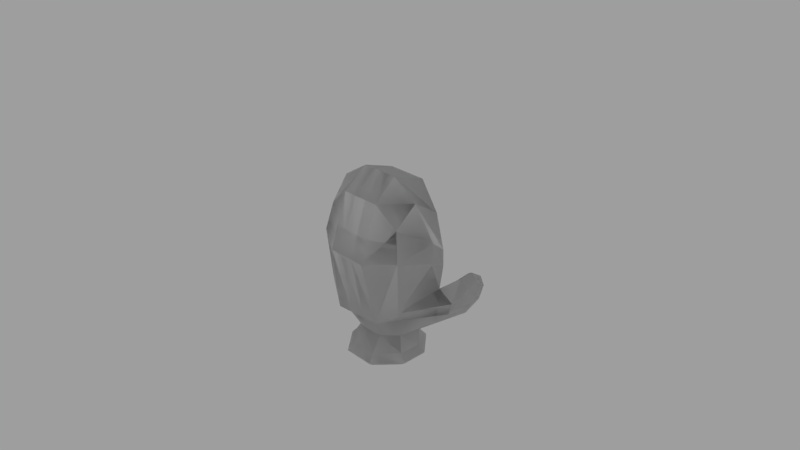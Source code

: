 # Source: mitten.blend  (saved by Blender 2.78.0; exported with 4.5.12 LTS)
import bpy
from mathutils import Matrix  # noqa: F401  (used for matrix-valued properties, if any)

bpy.ops.wm.read_factory_settings(use_empty=True)
scene = bpy.context.scene
scene.name = 'Scene'

# ---- collections
col_collection_1 = bpy.data.collections.new('Collection 1'); scene.collection.children.link(col_collection_1)

# ---- materials (node trees are filled in below, after node groups)
mat_material_002 = bpy.data.materials.new('Material.002')
mat_material_002.alpha_threshold = 0.0
mat_material_002.use_transparent_shadow = False
mat_material_002.roughness = 0.5
mat_material_000 = bpy.data.materials.new('Material.000')
mat_material_000.alpha_threshold = 0.0
mat_material_000.use_transparent_shadow = False
mat_material_000.roughness = 0.5

# ---- material node trees

# ---- world
world_world = bpy.data.worlds.new('World'); scene.world = world_world
world_world.color = (0.3424, 0.3424, 0.3424)
world_world.use_sun_shadow = False
world_world.sun_shadow_jitter_overblur = 0.0
world_world.cycles.sampling_method = 'MANUAL'

# ---- cameras
cam_camera = bpy.data.cameras.new('Camera')
cam_camera.clip_end = 100.0
cam_camera.lens = 35.0
cam_camera.sensor_width = 32.0
cam_camera.sensor_height = 18.0
cam_camera.ortho_scale = 7.314
cam_camera.dof.focus_distance = 0.0
cam_camera.dof.aperture_fstop = 128.0
cam_camera_001 = bpy.data.cameras.new('Camera.001')
cam_camera_001.clip_end = 100.0
cam_camera_001.lens = 35.0
cam_camera_001.sensor_width = 32.0
cam_camera_001.sensor_height = 18.0
cam_camera_001.ortho_scale = 7.314
cam_camera_001.dof.focus_distance = 0.0
cam_camera_001.dof.aperture_fstop = 128.0

# ---- meshes
me_cube = bpy.data.meshes.new('Cube')
me_cube.from_pydata([(0.3502, -0.4998, -0.8137), (-0.2915, -0.3014, -1.066), (-0.2842, -0.0659, -1.064), (0.3892, -0.09004, -1.059), (0.2401, -0.4527, -0.6344), (-0.2311, -0.1546, -0.7136), (-0.2372, 0.3973, -0.6799), (0.3333, 0.288, -0.7276), (0.3228, -0.09942, 0.09963), (-0.2372, -0.09942, 0.09963), (0.3228, 0.4986, 0.1917), (-0.2372, 0.4986, 0.1917), (0.3167, -0.1901, 0.6968), (-0.2311, -0.1901, 0.6968), (0.3228, 0.2553, 0.9204), (-0.2372, 0.2553, 0.9204), (0.3228, -0.5295, 1.027), (-0.2372, -0.5295, 1.027), (0.2942, -0.0828, 1.175), (-0.2311, -0.0828, 1.175), (0.5826, -0.5155, -0.5305), (0.5555, -0.3999, -0.3047), (0.5983, 0.1503, -0.5251), (0.7148, -0.08723, 0.09782), (0.7148, 0.268, 0.2635), (0.6284, -0.1921, 0.4503), (0.6284, 0.2021, 0.6571), (0.7148, -0.3883, 0.7471), (0.6619, -0.07579, 0.9446), (-0.6292, -0.3943, -0.6204), (-0.5988, -0.05568, -0.7444), (-0.5464, -0.1018, -0.384), (-0.5464, 0.2367, -0.4436), (-0.6292, -0.08723, 0.09782), (-0.6292, 0.268, 0.2635), (-0.5429, -0.1921, 0.4503), (-0.5429, 0.2021, 0.6571), (-0.6292, -0.3883, 0.7471), (-0.5988, -0.07579, 0.9446), (0.9099, -0.3224, 0.1004), (0.9527, -0.07563, 0.2265), (0.9148, -0.3119, 0.3415), (0.9364, -0.1104, 0.5007), (-0.8085, -0.3052, -0.2411), (-0.9078, -0.08932, -0.2505), (-0.8045, -0.311, 0.1004), (-0.9094, -0.08709, 0.2265), (-0.8111, -0.3014, 0.3415), (-0.8874, -0.1185, 0.5007), (0.8099, -0.6164, -0.6163), (1.028, -0.6331, -0.6449), (1.004, -0.3337, -0.5563), (0.7808, -0.5234, -0.437), (0.9893, -0.84, -0.3072), (1.036, -0.3681, -0.405), (0.8478, -0.3308, -0.2446), (0.9372, -0.7387, -0.4704), (1.116, -0.7784, -0.4565), (1.208, -0.5886, -0.3667), (0.926, -0.6681, -0.3119), (1.116, -0.563, -0.2393), (0.9007, -0.5672, -0.2094), (0.9723, -0.5695, -0.1611), (1.11, -0.8666, -0.2978), (1.171, -0.739, -0.2375), (0.9818, -0.7925, -0.2007), (1.074, -0.8419, -0.1688), (1.109, -0.7218, -0.1519), (0.9648, -0.7246, -0.1318), (1.013, -0.7262, -0.0993), (0.476, -0.3371, -1.264), (-0.3909, -0.3371, -1.264), (0.476, -0.02569, -1.264), (-0.3909, -0.02569, -1.264), (0.3026, -0.2748, -1.264), (-0.2175, -0.2748, -1.264), (0.3026, -0.08798, -1.264), (-0.2175, -0.08798, -1.264), (0.5607, -0.3676, -1.369), (-0.4756, -0.3676, -1.369), (0.5607, 0.004739, -1.369), (-0.4756, 0.004739, -1.369), (0.3534, -0.2931, -1.369), (-0.2683, -0.2931, -1.369), (0.3534, -0.06972, -1.369), (-0.2683, -0.06972, -1.369), (-0.3719, -0.3303, -1.452), (0.457, -0.3303, -1.452), (0.457, -0.03249, -1.452), (-0.3719, -0.03249, -1.452), (0.1966, -0.5029, -1.061), (-0.09605, -0.5082, -1.064), (-0.08975, 0.1197, -1.062), (0.1997, 0.09735, -1.06), (0.08305, -0.3291, -0.6608), (-0.07403, -0.2418, -0.6872), (-0.04705, 0.3608, -0.6958), (0.1431, 0.3244, -0.7117), (0.1361, -0.09942, 0.09963), (-0.05056, -0.09942, 0.09963), (-0.05056, 0.4986, 0.1917), (0.1361, 0.4986, 0.1917), (0.1341, -0.1901, 0.6968), (-0.04852, -0.1901, 0.6968), (-0.05056, 0.2553, 0.9204), (0.1361, 0.2553, 0.9204), (0.1361, -0.5295, 1.027), (-0.05056, -0.5295, 1.027), (-0.05599, -0.0828, 1.175), (0.1191, -0.0828, 1.175), (0.2285, -0.6128, -1.264), (-0.1442, -0.6128, -1.264), (-0.1442, 0.2541, -1.264), (0.2285, 0.2541, -1.264), (-0.06964, 0.08069, -1.264), (0.154, 0.08069, -1.264), (0.2649, -0.6975, -1.369), (-0.1806, -0.6975, -1.369), (-0.1806, 0.3387, -1.369), (0.2649, 0.3387, -1.369), (0.1758, -0.4902, -1.369), (-0.09148, -0.4902, -1.369), (-0.09148, 0.1315, -1.369), (0.1758, 0.1315, -1.369), (0.2204, 0.2351, -1.452), (-0.136, 0.2351, -1.452), (-0.136, -0.5939, -1.452), (0.2204, -0.5939, -1.452), (0.154, -0.4394, -1.264), (-0.06964, -0.4394, -1.264)], [], [(3, 72, 70, 0), (94, 98, 8, 4), (91, 1, 5, 95), (5, 31, 33, 9), (93, 3, 7, 97), (14, 26, 28, 18), (2, 30, 29, 1), (96, 100, 11, 6), (55, 52, 20), (17, 37, 38, 19), (6, 32, 30, 2), (98, 102, 12, 8), (100, 104, 15, 11), (16, 27, 25, 12), (107, 17, 19, 108), (102, 106, 16, 12), (104, 108, 19, 15), (10, 24, 26, 14), (25, 27, 41), (23, 39, 55, 21), (25, 41, 39, 23), (48, 36, 38), (3, 50, 51, 7), (18, 28, 27, 16), (7, 22, 24, 10), (4, 21, 20, 0), (12, 25, 23, 8), (8, 23, 21, 4), (28, 42, 41, 27), (31, 43, 45, 33), (33, 45, 47, 35), (9, 33, 35, 13), (1, 29, 31, 5), (11, 34, 32, 6), (15, 36, 34, 11), (13, 35, 37, 17), (19, 38, 36, 15), (55, 39, 40), (39, 41, 42, 40), (46, 48, 47, 45), (44, 46, 45, 43), (36, 48, 46, 34), (24, 40, 42, 26), (34, 46, 44, 32), (26, 42, 28), (22, 55, 40, 24), (38, 37, 47, 48), (21, 55, 20), (47, 37, 35), (20, 52, 49, 0), (22, 54, 55), (32, 44, 30), (31, 29, 43), (30, 44, 43, 29), (55, 62, 61), (55, 61, 59, 52), (49, 56, 57, 50), (51, 58, 60, 54), (0, 49, 50, 3), (7, 51, 54, 22), (58, 64, 67, 60), (59, 65, 53, 56), (60, 67, 69, 62), (57, 63, 64, 58), (50, 57, 58, 51), (54, 60, 62, 55), (52, 59, 56, 49), (63, 66, 67, 64), (53, 65, 66, 63), (67, 66, 69), (66, 65, 68, 69), (56, 53, 63, 57), (61, 68, 65, 59), (62, 69, 68, 61), (1, 71, 73, 2), (93, 113, 72, 3), (113, 119, 80, 72), (74, 82, 84, 76), (114, 122, 85, 77), (111, 117, 79, 71), (115, 128, 74, 76), (91, 111, 71, 1), (71, 79, 81, 73), (128, 120, 82, 74), (77, 85, 83, 75), (72, 80, 78, 70), (126, 121, 83, 86), (124, 123, 84, 88), (86, 83, 85, 89), (88, 84, 82, 87), (80, 88, 87, 78), (79, 86, 89, 81), (119, 124, 88, 80), (117, 126, 86, 79), (78, 87, 127, 116), (116, 127, 126, 117), (81, 89, 125, 118), (118, 125, 124, 119), (89, 85, 122, 125), (125, 122, 123, 124), (87, 82, 120, 127), (127, 120, 121, 126), (75, 83, 121, 129), (129, 121, 120, 128), (0, 70, 110, 90), (90, 110, 111, 91), (77, 75, 129, 114), (114, 129, 128, 115), (70, 78, 116, 110), (110, 116, 117, 111), (76, 84, 123, 115), (115, 123, 122, 114), (73, 81, 118, 112), (112, 118, 119, 113), (2, 73, 112, 92), (92, 112, 113, 93), (14, 18, 109, 105), (105, 109, 108, 104), (13, 17, 107, 103), (103, 107, 106, 102), (16, 106, 109, 18), (106, 107, 108, 109), (10, 14, 105, 101), (101, 105, 104, 100), (9, 13, 103, 99), (99, 103, 102, 98), (7, 10, 101, 97), (97, 101, 100, 96), (2, 92, 96, 6), (92, 93, 97, 96), (0, 90, 94, 4), (90, 91, 95, 94), (5, 9, 99, 95), (95, 99, 98, 94)])
_uv = me_cube.uv_layers.new(name='UVMap')
_uv.uv.foreach_set('vector', [0.8337, 0.2545, 0.8334, 0.1879, 0.6906, 0.1753, 0.7073, 0.2545, 0.5064, 0.4438, 0.4978, 0.7068, 0.5403, 0.7302, 0.5526, 0.4363, 0.4421, 0.2864, 0.3836, 0.2948, 0.4142, 0.4588, 0.4603, 0.4513, 0.4142, 0.4588, 0.3629, 0.5427, 0.3443, 0.6352, 0.4127, 0.66, 0.1315, 0.2521, 0.08845, 0.2281, 0.03918, 0.3766, 0.07806, 0.3948, 0.948, 0.9024, 0.8965, 0.8272, 0.844, 0.8857, 0.8738, 0.974, 0.2176, 0.3002, 0.2678, 0.4403, 0.3273, 0.4758, 0.3836, 0.2948, 0.1169, 0.4129, 0.09191, 0.646, 0.1334, 0.6393, 0.1558, 0.4311, 0.5071, 0.3292, 0.518, 0.2587, 0.4272, 0.2354, 0.2991, 0.8463, 0.2959, 0.7544, 0.2483, 0.7688, 0.2328, 0.8396, 0.1558, 0.4311, 0.2101, 0.5053, 0.2678, 0.4403, 0.2176, 0.3002, 0.4978, 0.7068, 0.4148, 0.8707, 0.4424, 0.9119, 0.5403, 0.7302, 0.09191, 0.646, 0.149, 0.8287, 0.1807, 0.791, 0.1334, 0.6393, 0.757, 0.974, 0.7711, 0.8643, 0.7149, 0.8131, 0.674, 0.8919, 0.3086, 0.8953, 0.2991, 0.8463, 0.2328, 0.8396, 0.219, 0.8908, 0.4148, 0.8707, 0.3181, 0.9443, 0.3275, 0.9933, 0.4424, 0.9119, 0.149, 0.8287, 0.219, 0.8908, 0.2328, 0.8396, 0.1807, 0.791, 0.9957, 0.6867, 0.8937, 0.7044, 0.8965, 0.8272, 0.948, 0.9024, 0.7149, 0.8131, 0.7711, 0.8643, 0.7697, 0.7751, 0.7041, 0.6961, 0.761, 0.6745, 0.7547, 0.5899, 0.6612, 0.5269, 0.7149, 0.8131, 0.7697, 0.7751, 0.761, 0.6745, 0.7041, 0.6961, 0.2676, 0.6889, 0.2101, 0.721, 0.2483, 0.7688, 0.6913, 0.2585, 0.3582, 0.3195, 0.4189, 0.371, 0.7219, 0.3694, 0.8738, 0.974, 0.844, 0.8857, 0.7711, 0.8643, 0.757, 0.974, 0.9701, 0.3476, 0.8936, 0.4469, 0.8937, 0.7044, 0.9957, 0.6867, 0.5731, 0.4129, 0.6612, 0.5269, 0.6887, 0.3912, 0.5762, 0.2306, 0.674, 0.8919, 0.7149, 0.8131, 0.7041, 0.6961, 0.621, 0.7307, 0.621, 0.7307, 0.7041, 0.6961, 0.6612, 0.5269, 0.5731, 0.4129, 0.844, 0.8857, 0.8142, 0.796, 0.7697, 0.7751, 0.7711, 0.8643, 0.3629, 0.5427, 0.3092, 0.5627, 0.305, 0.6275, 0.3443, 0.6352, 0.3443, 0.6352, 0.305, 0.6275, 0.2989, 0.672, 0.3354, 0.7088, 0.4127, 0.66, 0.3443, 0.6352, 0.3354, 0.7088, 0.3594, 0.7882, 0.3836, 0.2948, 0.3273, 0.4758, 0.3629, 0.5427, 0.4142, 0.4588, 0.1334, 0.6393, 0.2082, 0.6458, 0.2101, 0.5053, 0.1558, 0.4311, 0.1807, 0.791, 0.2101, 0.721, 0.2082, 0.6458, 0.1334, 0.6393, 0.3594, 0.7882, 0.3354, 0.7088, 0.2959, 0.7544, 0.2991, 0.8463, 0.2328, 0.8396, 0.2483, 0.7688, 0.2101, 0.721, 0.1807, 0.791, 0.7547, 0.5899, 0.761, 0.6745, 0.8116, 0.7093, 0.761, 0.6745, 0.7697, 0.7751, 0.8142, 0.796, 0.8116, 0.7093, 0.2696, 0.6438, 0.2676, 0.6889, 0.2989, 0.672, 0.305, 0.6275, 0.275, 0.5619, 0.2696, 0.6438, 0.305, 0.6275, 0.3092, 0.5627, 0.2101, 0.721, 0.2676, 0.6889, 0.2696, 0.6438, 0.2082, 0.6458, 0.8937, 0.7044, 0.8116, 0.7093, 0.8142, 0.796, 0.8965, 0.8272, 0.2082, 0.6458, 0.2696, 0.6438, 0.275, 0.5619, 0.2101, 0.5053, 0.8965, 0.8272, 0.8142, 0.796, 0.844, 0.8857, 0.8936, 0.4469, 0.7547, 0.5899, 0.8116, 0.7093, 0.8937, 0.7044, 0.2483, 0.7688, 0.2959, 0.7544, 0.2989, 0.672, 0.2676, 0.6889, 0.6612, 0.5269, 0.7547, 0.5899, 0.6887, 0.3912, 0.2989, 0.672, 0.2959, 0.7544, 0.3354, 0.7088, 0.3989, 0.1981, 0.3031, 0.2422, 0.3645, 0.2675, 0.5643, 0.1783, 0.3318, 0.3964, 0.5413, 0.382, 0.5071, 0.3292, 0.2101, 0.5053, 0.275, 0.5619, 0.2678, 0.4403, 0.3629, 0.5427, 0.3273, 0.4758, 0.3092, 0.5627, 0.2678, 0.4403, 0.275, 0.5619, 0.3092, 0.5627, 0.3273, 0.4758, 0.5071, 0.3292, 0.5911, 0.3091, 0.5734, 0.2952, 0.5071, 0.3292, 0.5734, 0.2952, 0.5849, 0.2575, 0.518, 0.2587, 0.3645, 0.2675, 0.3015, 0.3022, 0.2992, 0.3391, 0.3582, 0.3195, 0.4189, 0.371, 0.3159, 0.3758, 0.2966, 0.4093, 0.3853, 0.4008, 0.5643, 0.1783, 0.3645, 0.2675, 0.3582, 0.3195, 0.6913, 0.2585, 0.7219, 0.3694, 0.4189, 0.371, 0.3853, 0.4008, 0.6069, 0.4135, 0.3159, 0.3758, 0.2679, 0.3739, 0.2406, 0.3901, 0.2966, 0.4093, 0.2509, 0.2855, 0.2211, 0.3274, 0.2562, 0.3266, 0.3015, 0.3022, 0.6121, 0.3424, 0.6497, 0.3079, 0.6312, 0.2909, 0.5911, 0.3091, 0.2992, 0.3391, 0.2623, 0.3473, 0.2679, 0.3739, 0.3159, 0.3758, 0.3582, 0.3195, 0.2992, 0.3391, 0.3159, 0.3758, 0.4189, 0.371, 0.5413, 0.382, 0.6121, 0.3424, 0.5911, 0.3091, 0.5071, 0.3292, 0.3031, 0.2422, 0.2509, 0.2855, 0.3015, 0.3022, 0.3645, 0.2675, 0.2623, 0.3473, 0.2235, 0.3575, 0.2406, 0.3901, 0.2679, 0.3739, 0.2562, 0.3266, 0.2211, 0.3274, 0.2235, 0.3575, 0.2623, 0.3473, 0.6497, 0.3079, 0.6679, 0.276, 0.6312, 0.2909, 0.6679, 0.276, 0.6373, 0.2641, 0.6221, 0.284, 0.6312, 0.2909, 0.3015, 0.3022, 0.2562, 0.3266, 0.2623, 0.3473, 0.2992, 0.3391, 0.5734, 0.2952, 0.6221, 0.284, 0.6373, 0.2641, 0.5849, 0.2575, 0.5911, 0.3091, 0.6312, 0.2909, 0.6221, 0.284, 0.5734, 0.2952, 0.3836, 0.2948, 0.385, 0.2193, 0.1922, 0.211, 0.2176, 0.3002, 0.8772, 0.2556, 0.8834, 0.1824, 0.8334, 0.1879, 0.8337, 0.2545, 0.8834, 0.1824, 0.888, 0.1443, 0.8334, 0.1539, 0.8334, 0.1879, 0.7395, 0.005965, 0.7243, 0.04199, 0.8348, 0.08311, 0.835, 0.04263, 0.8968, 0.01703, 0.9063, 0.05227, 0.9421, 0.03685, 0.9277, 0.00423, 0.4492, 0.2103, 0.4542, 0.169, 0.3842, 0.1822, 0.385, 0.2193, 0.9177, 0.6207, 0.8267, 0.6207, 0.8267, 0.651, 0.9177, 0.651, 0.4421, 0.2864, 0.4492, 0.2103, 0.385, 0.2193, 0.3836, 0.2948, 0.385, 0.2193, 0.3842, 0.1822, 0.1722, 0.1401, 0.1922, 0.211, 0.4634, 0.03295, 0.4763, 0.07007, 0.5223, 0.05213, 0.503, 0.01821, 0.2563, 0.02435, 0.2363, 0.064, 0.3844, 0.106, 0.3841, 0.06242, 0.8334, 0.1879, 0.8334, 0.1539, 0.676, 0.1101, 0.6906, 0.1753, 0.4406, 0.1277, 0.4304, 0.08802, 0.3844, 0.106, 0.3835, 0.1476, 0.878, 0.1051, 0.8706, 0.06769, 0.8348, 0.08311, 0.8335, 0.1217, 0.3835, 0.1476, 0.3844, 0.106, 0.2363, 0.064, 0.2048, 0.1003, 0.8335, 0.1217, 0.8348, 0.08311, 0.7243, 0.04199, 0.7005, 0.07455, 0.8334, 0.1539, 0.8335, 0.1217, 0.7005, 0.07455, 0.676, 0.1101, 0.3842, 0.1822, 0.3835, 0.1476, 0.2048, 0.1003, 0.1722, 0.1401, 0.888, 0.1443, 0.878, 0.1051, 0.8335, 0.1217, 0.8334, 0.1539, 0.4542, 0.169, 0.4406, 0.1277, 0.3835, 0.1476, 0.3842, 0.1822, 0.5943, 0.1426, 0.5549, 0.08791, 0.4978, 0.1078, 0.5243, 0.1558, 0.5243, 0.1558, 0.4978, 0.1078, 0.4406, 0.1277, 0.4542, 0.169, 0.997, 0.1251, 0.967, 0.07181, 0.9225, 0.08846, 0.9425, 0.1347, 0.9425, 0.1347, 0.9225, 0.08846, 0.878, 0.1051, 0.888, 0.1443, 0.967, 0.07181, 0.9421, 0.03685, 0.9063, 0.05227, 0.9225, 0.08846, 0.9225, 0.08846, 0.9063, 0.05227, 0.8706, 0.06769, 0.878, 0.1051, 0.5549, 0.08791, 0.5223, 0.05213, 0.4763, 0.07007, 0.4978, 0.1078, 0.4978, 0.1078, 0.4763, 0.07007, 0.4304, 0.08802, 0.4406, 0.1277, 0.3841, 0.06242, 0.3844, 0.106, 0.4304, 0.08802, 0.4238, 0.04768, 0.4238, 0.04768, 0.4304, 0.08802, 0.4763, 0.07007, 0.4634, 0.03295, 0.5591, 0.2695, 0.5777, 0.1924, 0.5135, 0.2014, 0.5006, 0.2779, 0.5006, 0.2779, 0.5135, 0.2014, 0.4492, 0.2103, 0.4421, 0.2864, 0.9177, 0.56, 0.8267, 0.56, 0.8267, 0.5904, 0.9177, 0.5904, 0.9177, 0.5904, 0.8267, 0.5904, 0.8267, 0.6207, 0.9177, 0.6207, 0.5777, 0.1924, 0.5943, 0.1426, 0.5243, 0.1558, 0.5135, 0.2014, 0.5135, 0.2014, 0.5243, 0.1558, 0.4542, 0.169, 0.4492, 0.2103, 0.835, 0.04263, 0.8348, 0.08311, 0.8706, 0.06769, 0.8659, 0.02983, 0.8659, 0.02983, 0.8706, 0.06769, 0.9063, 0.05227, 0.8968, 0.01703, 0.9834, 0.1713, 0.997, 0.1251, 0.9425, 0.1347, 0.9334, 0.1768, 0.9334, 0.1768, 0.9425, 0.1347, 0.888, 0.1443, 0.8834, 0.1824, 0.9642, 0.2578, 0.9834, 0.1713, 0.9334, 0.1768, 0.9207, 0.2567, 0.9207, 0.2567, 0.9334, 0.1768, 0.8834, 0.1824, 0.8772, 0.2556, 0.08568, 0.9042, 0.1915, 0.9931, 0.2053, 0.9419, 0.1174, 0.8665, 0.1174, 0.8665, 0.2053, 0.9419, 0.219, 0.8908, 0.149, 0.8287, 0.3594, 0.7882, 0.2991, 0.8463, 0.3086, 0.8953, 0.3871, 0.8294, 0.3871, 0.8294, 0.3086, 0.8953, 0.3181, 0.9443, 0.4148, 0.8707, 0.3275, 0.9933, 0.3181, 0.9443, 0.2053, 0.9419, 0.1915, 0.9931, 0.3181, 0.9443, 0.3086, 0.8953, 0.219, 0.8908, 0.2053, 0.9419, 0.009006, 0.6595, 0.08568, 0.9042, 0.1174, 0.8665, 0.05046, 0.6528, 0.05046, 0.6528, 0.1174, 0.8665, 0.149, 0.8287, 0.09191, 0.646, 0.4127, 0.66, 0.3594, 0.7882, 0.3871, 0.8294, 0.4553, 0.6834, 0.4553, 0.6834, 0.3871, 0.8294, 0.4148, 0.8707, 0.4978, 0.7068, 0.03918, 0.3766, 0.009006, 0.6595, 0.05046, 0.6528, 0.07806, 0.3948, 0.07806, 0.3948, 0.05046, 0.6528, 0.09191, 0.646, 0.1169, 0.4129, 0.2176, 0.3002, 0.1746, 0.2761, 0.1169, 0.4129, 0.1558, 0.4311, 0.1746, 0.2761, 0.1315, 0.2521, 0.07806, 0.3948, 0.1169, 0.4129, 0.5591, 0.2695, 0.5006, 0.2779, 0.5064, 0.4438, 0.5526, 0.4363, 0.5006, 0.2779, 0.4421, 0.2864, 0.4603, 0.4513, 0.5064, 0.4438, 0.4142, 0.4588, 0.4127, 0.66, 0.4553, 0.6834, 0.4603, 0.4513, 0.4603, 0.4513, 0.4553, 0.6834, 0.4978, 0.7068, 0.5064, 0.4438])
me_cube.materials.append(mat_material_002)
me_cube.use_remesh_preserve_volume = False
me_cube.use_remesh_preserve_attributes = False
me_cube.use_mirror_vertex_groups = False
me_cube.update()
me_cube_001 = bpy.data.meshes.new('Cube.001')
me_cube_001.from_pydata([(0.3502, -0.4998, -0.8137), (-0.2915, -0.3014, -1.066), (-0.2842, -0.0659, -1.064), (0.3892, -0.09004, -1.059), (0.2401, -0.4527, -0.6344), (-0.2311, -0.1546, -0.7136), (-0.2372, 0.3973, -0.6799), (0.3333, 0.288, -0.7276), (0.3228, -0.09942, 0.09963), (-0.2372, -0.09942, 0.09963), (0.3228, 0.4986, 0.1917), (-0.2372, 0.4986, 0.1917), (0.3167, -0.1901, 0.6968), (-0.2311, -0.1901, 0.6968), (0.3228, 0.2553, 0.9204), (-0.2372, 0.2553, 0.9204), (0.3228, -0.5295, 1.027), (-0.2372, -0.5295, 1.027), (0.2942, -0.0828, 1.175), (-0.2311, -0.0828, 1.175), (0.5826, -0.5155, -0.5305), (0.5555, -0.3999, -0.3047), (0.5983, 0.1503, -0.5251), (0.7148, -0.08723, 0.09782), (0.7148, 0.268, 0.2635), (0.6284, -0.1921, 0.4503), (0.6284, 0.2021, 0.6571), (0.7148, -0.3883, 0.7471), (0.6619, -0.07579, 0.9446), (-0.6292, -0.3943, -0.6204), (-0.5988, -0.05568, -0.7444), (-0.5464, -0.1018, -0.384), (-0.5464, 0.2367, -0.4436), (-0.6292, -0.08723, 0.09782), (-0.6292, 0.268, 0.2635), (-0.5429, -0.1921, 0.4503), (-0.5429, 0.2021, 0.6571), (-0.6292, -0.3883, 0.7471), (-0.5988, -0.07579, 0.9446), (0.9099, -0.3224, 0.1004), (0.9527, -0.07563, 0.2265), (0.9148, -0.3119, 0.3415), (0.9364, -0.1104, 0.5007), (-0.8085, -0.3052, -0.2411), (-0.9078, -0.08932, -0.2505), (-0.8045, -0.311, 0.1004), (-0.9094, -0.08709, 0.2265), (-0.8111, -0.3014, 0.3415), (-0.8874, -0.1185, 0.5007), (0.8099, -0.6164, -0.6163), (1.028, -0.6331, -0.6449), (1.004, -0.3337, -0.5563), (0.7808, -0.5234, -0.437), (0.9893, -0.84, -0.3072), (1.036, -0.3681, -0.405), (0.8478, -0.3308, -0.2446), (0.9372, -0.7387, -0.4704), (1.116, -0.7784, -0.4565), (1.208, -0.5886, -0.3667), (0.926, -0.6681, -0.3119), (1.116, -0.563, -0.2393), (0.9007, -0.5672, -0.2094), (0.9723, -0.5695, -0.1611), (1.11, -0.8666, -0.2978), (1.171, -0.739, -0.2375), (0.9818, -0.7925, -0.2007), (1.074, -0.8419, -0.1688), (1.109, -0.7218, -0.1519), (0.9648, -0.7246, -0.1318), (1.013, -0.7262, -0.0993), (0.476, -0.3371, -1.264), (-0.3909, -0.3371, -1.264), (0.476, -0.02569, -1.264), (-0.3909, -0.02569, -1.264), (0.3026, -0.2748, -1.264), (-0.2175, -0.2748, -1.264), (0.3026, -0.08798, -1.264), (-0.2175, -0.08798, -1.264), (0.5607, -0.3676, -1.369), (-0.4756, -0.3676, -1.369), (0.5607, 0.004739, -1.369), (-0.4756, 0.004739, -1.369), (0.3534, -0.2931, -1.369), (-0.2683, -0.2931, -1.369), (0.3534, -0.06972, -1.369), (-0.2683, -0.06972, -1.369), (-0.3719, -0.3303, -1.452), (0.457, -0.3303, -1.452), (0.457, -0.03249, -1.452), (-0.3719, -0.03249, -1.452), (0.1966, -0.5029, -1.061), (-0.09605, -0.5082, -1.064), (-0.08975, 0.1197, -1.062), (0.1997, 0.09735, -1.06), (0.08305, -0.3291, -0.6608), (-0.07403, -0.2418, -0.6872), (-0.04705, 0.3608, -0.6958), (0.1431, 0.3244, -0.7117), (0.1361, -0.09942, 0.09963), (-0.05056, -0.09942, 0.09963), (-0.05056, 0.4986, 0.1917), (0.1361, 0.4986, 0.1917), (0.1341, -0.1901, 0.6968), (-0.04852, -0.1901, 0.6968), (-0.05056, 0.2553, 0.9204), (0.1361, 0.2553, 0.9204), (0.1361, -0.5295, 1.027), (-0.05056, -0.5295, 1.027), (-0.05599, -0.0828, 1.175), (0.1191, -0.0828, 1.175), (0.2285, -0.6128, -1.264), (-0.1442, -0.6128, -1.264), (-0.1442, 0.2541, -1.264), (0.2285, 0.2541, -1.264), (-0.06964, 0.08069, -1.264), (0.154, 0.08069, -1.264), (0.2649, -0.6975, -1.369), (-0.1806, -0.6975, -1.369), (-0.1806, 0.3387, -1.369), (0.2649, 0.3387, -1.369), (0.1758, -0.4902, -1.369), (-0.09148, -0.4902, -1.369), (-0.09148, 0.1315, -1.369), (0.1758, 0.1315, -1.369), (0.2204, 0.2351, -1.452), (-0.136, 0.2351, -1.452), (-0.136, -0.5939, -1.452), (0.2204, -0.5939, -1.452), (0.154, -0.4394, -1.264), (-0.06964, -0.4394, -1.264)], [], [(3, 0, 70, 72), (94, 4, 8, 98), (91, 95, 5, 1), (5, 9, 33, 31), (93, 97, 7, 3), (14, 18, 28, 26), (2, 1, 29, 30), (96, 6, 11, 100), (55, 20, 52), (17, 19, 38, 37), (6, 2, 30, 32), (98, 8, 12, 102), (100, 11, 15, 104), (16, 12, 25, 27), (107, 108, 19, 17), (102, 12, 16, 106), (104, 15, 19, 108), (10, 14, 26, 24), (25, 41, 27), (23, 21, 55, 39), (25, 23, 39, 41), (48, 38, 36), (3, 7, 51, 50), (18, 16, 27, 28), (7, 10, 24, 22), (4, 0, 20, 21), (12, 8, 23, 25), (8, 4, 21, 23), (28, 27, 41, 42), (31, 33, 45, 43), (33, 35, 47, 45), (9, 13, 35, 33), (1, 5, 31, 29), (11, 6, 32, 34), (15, 11, 34, 36), (13, 17, 37, 35), (19, 15, 36, 38), (55, 40, 39), (39, 40, 42, 41), (46, 45, 47, 48), (44, 43, 45, 46), (36, 34, 46, 48), (24, 26, 42, 40), (34, 32, 44, 46), (26, 28, 42), (22, 24, 40, 55), (38, 48, 47, 37), (21, 20, 55), (47, 35, 37), (20, 0, 49, 52), (22, 55, 54), (32, 30, 44), (31, 43, 29), (30, 29, 43, 44), (55, 61, 62), (55, 52, 59, 61), (49, 50, 57, 56), (51, 54, 60, 58), (0, 3, 50, 49), (7, 22, 54, 51), (58, 60, 67, 64), (59, 56, 53, 65), (60, 62, 69, 67), (57, 58, 64, 63), (50, 51, 58, 57), (54, 55, 62, 60), (52, 49, 56, 59), (63, 64, 67, 66), (53, 63, 66, 65), (67, 69, 66), (66, 69, 68, 65), (56, 57, 63, 53), (61, 59, 65, 68), (62, 61, 68, 69), (1, 2, 73, 71), (93, 3, 72, 113), (113, 72, 80, 119), (74, 76, 84, 82), (114, 77, 85, 122), (111, 71, 79, 117), (115, 76, 74, 128), (91, 1, 71, 111), (71, 73, 81, 79), (128, 74, 82, 120), (77, 75, 83, 85), (72, 70, 78, 80), (126, 86, 83, 121), (124, 88, 84, 123), (86, 89, 85, 83), (88, 87, 82, 84), (80, 78, 87, 88), (79, 81, 89, 86), (119, 80, 88, 124), (117, 79, 86, 126), (78, 116, 127, 87), (116, 117, 126, 127), (81, 118, 125, 89), (118, 119, 124, 125), (89, 125, 122, 85), (125, 124, 123, 122), (87, 127, 120, 82), (127, 126, 121, 120), (75, 129, 121, 83), (129, 128, 120, 121), (0, 90, 110, 70), (90, 91, 111, 110), (77, 114, 129, 75), (114, 115, 128, 129), (70, 110, 116, 78), (110, 111, 117, 116), (76, 115, 123, 84), (115, 114, 122, 123), (73, 112, 118, 81), (112, 113, 119, 118), (2, 92, 112, 73), (92, 93, 113, 112), (14, 105, 109, 18), (105, 104, 108, 109), (13, 103, 107, 17), (103, 102, 106, 107), (16, 18, 109, 106), (106, 109, 108, 107), (10, 101, 105, 14), (101, 100, 104, 105), (9, 99, 103, 13), (99, 98, 102, 103), (7, 97, 101, 10), (97, 96, 100, 101), (2, 6, 96, 92), (92, 96, 97, 93), (0, 4, 94, 90), (90, 94, 95, 91), (5, 95, 99, 9), (95, 94, 98, 99)])
_uv = me_cube_001.uv_layers.new(name='UVMap')
_uv.uv.foreach_set('vector', [0.8337, 0.2545, 0.7073, 0.2545, 0.6906, 0.1753, 0.8334, 0.1879, 0.5064, 0.4438, 0.5526, 0.4363, 0.5403, 0.7302, 0.4978, 0.7068, 0.4421, 0.2864, 0.4603, 0.4513, 0.4142, 0.4588, 0.3836, 0.2948, 0.4142, 0.4588, 0.4127, 0.66, 0.3443, 0.6352, 0.3629, 0.5427, 0.1315, 0.2521, 0.07806, 0.3948, 0.03918, 0.3766, 0.08845, 0.2281, 0.948, 0.9024, 0.8738, 0.974, 0.844, 0.8857, 0.8965, 0.8272, 0.2176, 0.3002, 0.3836, 0.2948, 0.3273, 0.4758, 0.2678, 0.4403, 0.1169, 0.4129, 0.1558, 0.4311, 0.1334, 0.6393, 0.09191, 0.646, 0.5071, 0.3292, 0.4272, 0.2354, 0.518, 0.2587, 0.2991, 0.8463, 0.2328, 0.8396, 0.2483, 0.7688, 0.2959, 0.7544, 0.1558, 0.4311, 0.2176, 0.3002, 0.2678, 0.4403, 0.2101, 0.5053, 0.4978, 0.7068, 0.5403, 0.7302, 0.4424, 0.9119, 0.4148, 0.8707, 0.09191, 0.646, 0.1334, 0.6393, 0.1807, 0.791, 0.149, 0.8287, 0.757, 0.974, 0.674, 0.8919, 0.7149, 0.8131, 0.7711, 0.8643, 0.3086, 0.8953, 0.219, 0.8908, 0.2328, 0.8396, 0.2991, 0.8463, 0.4148, 0.8707, 0.4424, 0.9119, 0.3275, 0.9933, 0.3181, 0.9443, 0.149, 0.8287, 0.1807, 0.791, 0.2328, 0.8396, 0.219, 0.8908, 0.9957, 0.6867, 0.948, 0.9024, 0.8965, 0.8272, 0.8937, 0.7044, 0.7149, 0.8131, 0.7697, 0.7751, 0.7711, 0.8643, 0.7041, 0.6961, 0.6612, 0.5269, 0.7547, 0.5899, 0.761, 0.6745, 0.7149, 0.8131, 0.7041, 0.6961, 0.761, 0.6745, 0.7697, 0.7751, 0.2676, 0.6889, 0.2483, 0.7688, 0.2101, 0.721, 0.6913, 0.2585, 0.7219, 0.3694, 0.4189, 0.371, 0.3582, 0.3195, 0.8738, 0.974, 0.757, 0.974, 0.7711, 0.8643, 0.844, 0.8857, 0.9701, 0.3476, 0.9957, 0.6867, 0.8937, 0.7044, 0.8936, 0.4469, 0.5731, 0.4129, 0.5762, 0.2306, 0.6887, 0.3912, 0.6612, 0.5269, 0.674, 0.8919, 0.621, 0.7307, 0.7041, 0.6961, 0.7149, 0.8131, 0.621, 0.7307, 0.5731, 0.4129, 0.6612, 0.5269, 0.7041, 0.6961, 0.844, 0.8857, 0.7711, 0.8643, 0.7697, 0.7751, 0.8142, 0.796, 0.3629, 0.5427, 0.3443, 0.6352, 0.305, 0.6275, 0.3092, 0.5627, 0.3443, 0.6352, 0.3354, 0.7088, 0.2989, 0.672, 0.305, 0.6275, 0.4127, 0.66, 0.3594, 0.7882, 0.3354, 0.7088, 0.3443, 0.6352, 0.3836, 0.2948, 0.4142, 0.4588, 0.3629, 0.5427, 0.3273, 0.4758, 0.1334, 0.6393, 0.1558, 0.4311, 0.2101, 0.5053, 0.2082, 0.6458, 0.1807, 0.791, 0.1334, 0.6393, 0.2082, 0.6458, 0.2101, 0.721, 0.3594, 0.7882, 0.2991, 0.8463, 0.2959, 0.7544, 0.3354, 0.7088, 0.2328, 0.8396, 0.1807, 0.791, 0.2101, 0.721, 0.2483, 0.7688, 0.7547, 0.5899, 0.8116, 0.7093, 0.761, 0.6745, 0.761, 0.6745, 0.8116, 0.7093, 0.8142, 0.796, 0.7697, 0.7751, 0.2696, 0.6438, 0.305, 0.6275, 0.2989, 0.672, 0.2676, 0.6889, 0.275, 0.5619, 0.3092, 0.5627, 0.305, 0.6275, 0.2696, 0.6438, 0.2101, 0.721, 0.2082, 0.6458, 0.2696, 0.6438, 0.2676, 0.6889, 0.8937, 0.7044, 0.8965, 0.8272, 0.8142, 0.796, 0.8116, 0.7093, 0.2082, 0.6458, 0.2101, 0.5053, 0.275, 0.5619, 0.2696, 0.6438, 0.8965, 0.8272, 0.844, 0.8857, 0.8142, 0.796, 0.8936, 0.4469, 0.8937, 0.7044, 0.8116, 0.7093, 0.7547, 0.5899, 0.2483, 0.7688, 0.2676, 0.6889, 0.2989, 0.672, 0.2959, 0.7544, 0.6612, 0.5269, 0.6887, 0.3912, 0.7547, 0.5899, 0.2989, 0.672, 0.3354, 0.7088, 0.2959, 0.7544, 0.3989, 0.1981, 0.5643, 0.1783, 0.3645, 0.2675, 0.3031, 0.2422, 0.3318, 0.3964, 0.5071, 0.3292, 0.5413, 0.382, 0.2101, 0.5053, 0.2678, 0.4403, 0.275, 0.5619, 0.3629, 0.5427, 0.3092, 0.5627, 0.3273, 0.4758, 0.2678, 0.4403, 0.3273, 0.4758, 0.3092, 0.5627, 0.275, 0.5619, 0.5071, 0.3292, 0.5734, 0.2952, 0.5911, 0.3091, 0.5071, 0.3292, 0.518, 0.2587, 0.5849, 0.2575, 0.5734, 0.2952, 0.3645, 0.2675, 0.3582, 0.3195, 0.2992, 0.3391, 0.3015, 0.3022, 0.4189, 0.371, 0.3853, 0.4008, 0.2966, 0.4093, 0.3159, 0.3758, 0.5643, 0.1783, 0.6913, 0.2585, 0.3582, 0.3195, 0.3645, 0.2675, 0.7219, 0.3694, 0.6069, 0.4135, 0.3853, 0.4008, 0.4189, 0.371, 0.3159, 0.3758, 0.2966, 0.4093, 0.2406, 0.3901, 0.2679, 0.3739, 0.2509, 0.2855, 0.3015, 0.3022, 0.2562, 0.3266, 0.2211, 0.3274, 0.6121, 0.3424, 0.5911, 0.3091, 0.6312, 0.2909, 0.6497, 0.3079, 0.2992, 0.3391, 0.3159, 0.3758, 0.2679, 0.3739, 0.2623, 0.3473, 0.3582, 0.3195, 0.4189, 0.371, 0.3159, 0.3758, 0.2992, 0.3391, 0.5413, 0.382, 0.5071, 0.3292, 0.5911, 0.3091, 0.6121, 0.3424, 0.3031, 0.2422, 0.3645, 0.2675, 0.3015, 0.3022, 0.2509, 0.2855, 0.2623, 0.3473, 0.2679, 0.3739, 0.2406, 0.3901, 0.2235, 0.3575, 0.2562, 0.3266, 0.2623, 0.3473, 0.2235, 0.3575, 0.2211, 0.3274, 0.6497, 0.3079, 0.6312, 0.2909, 0.6679, 0.276, 0.6679, 0.276, 0.6312, 0.2909, 0.6221, 0.284, 0.6373, 0.2641, 0.3015, 0.3022, 0.2992, 0.3391, 0.2623, 0.3473, 0.2562, 0.3266, 0.5734, 0.2952, 0.5849, 0.2575, 0.6373, 0.2641, 0.6221, 0.284, 0.5911, 0.3091, 0.5734, 0.2952, 0.6221, 0.284, 0.6312, 0.2909, 0.3836, 0.2948, 0.2176, 0.3002, 0.1922, 0.211, 0.385, 0.2193, 0.8772, 0.2556, 0.8337, 0.2545, 0.8334, 0.1879, 0.8834, 0.1824, 0.8834, 0.1824, 0.8334, 0.1879, 0.8334, 0.1539, 0.888, 0.1443, 0.7395, 0.005965, 0.835, 0.04263, 0.8348, 0.08311, 0.7243, 0.04199, 0.8968, 0.01703, 0.9277, 0.00423, 0.9421, 0.03685, 0.9063, 0.05227, 0.4492, 0.2103, 0.385, 0.2193, 0.3842, 0.1822, 0.4542, 0.169, 0.9177, 0.6207, 0.9177, 0.651, 0.8267, 0.651, 0.8267, 0.6207, 0.4421, 0.2864, 0.3836, 0.2948, 0.385, 0.2193, 0.4492, 0.2103, 0.385, 0.2193, 0.1922, 0.211, 0.1722, 0.1401, 0.3842, 0.1822, 0.4634, 0.03295, 0.503, 0.01821, 0.5223, 0.05213, 0.4763, 0.07007, 0.2563, 0.02435, 0.3841, 0.06242, 0.3844, 0.106, 0.2363, 0.064, 0.8334, 0.1879, 0.6906, 0.1753, 0.676, 0.1101, 0.8334, 0.1539, 0.4406, 0.1277, 0.3835, 0.1476, 0.3844, 0.106, 0.4304, 0.08802, 0.878, 0.1051, 0.8335, 0.1217, 0.8348, 0.08311, 0.8706, 0.06769, 0.3835, 0.1476, 0.2048, 0.1003, 0.2363, 0.064, 0.3844, 0.106, 0.8335, 0.1217, 0.7005, 0.07455, 0.7243, 0.04199, 0.8348, 0.08311, 0.8334, 0.1539, 0.676, 0.1101, 0.7005, 0.07455, 0.8335, 0.1217, 0.3842, 0.1822, 0.1722, 0.1401, 0.2048, 0.1003, 0.3835, 0.1476, 0.888, 0.1443, 0.8334, 0.1539, 0.8335, 0.1217, 0.878, 0.1051, 0.4542, 0.169, 0.3842, 0.1822, 0.3835, 0.1476, 0.4406, 0.1277, 0.5943, 0.1426, 0.5243, 0.1558, 0.4978, 0.1078, 0.5549, 0.08791, 0.5243, 0.1558, 0.4542, 0.169, 0.4406, 0.1277, 0.4978, 0.1078, 0.997, 0.1251, 0.9425, 0.1347, 0.9225, 0.08846, 0.967, 0.07181, 0.9425, 0.1347, 0.888, 0.1443, 0.878, 0.1051, 0.9225, 0.08846, 0.967, 0.07181, 0.9225, 0.08846, 0.9063, 0.05227, 0.9421, 0.03685, 0.9225, 0.08846, 0.878, 0.1051, 0.8706, 0.06769, 0.9063, 0.05227, 0.5549, 0.08791, 0.4978, 0.1078, 0.4763, 0.07007, 0.5223, 0.05213, 0.4978, 0.1078, 0.4406, 0.1277, 0.4304, 0.08802, 0.4763, 0.07007, 0.3841, 0.06242, 0.4238, 0.04768, 0.4304, 0.08802, 0.3844, 0.106, 0.4238, 0.04768, 0.4634, 0.03295, 0.4763, 0.07007, 0.4304, 0.08802, 0.5591, 0.2695, 0.5006, 0.2779, 0.5135, 0.2014, 0.5777, 0.1924, 0.5006, 0.2779, 0.4421, 0.2864, 0.4492, 0.2103, 0.5135, 0.2014, 0.9177, 0.56, 0.9177, 0.5904, 0.8267, 0.5904, 0.8267, 0.56, 0.9177, 0.5904, 0.9177, 0.6207, 0.8267, 0.6207, 0.8267, 0.5904, 0.5777, 0.1924, 0.5135, 0.2014, 0.5243, 0.1558, 0.5943, 0.1426, 0.5135, 0.2014, 0.4492, 0.2103, 0.4542, 0.169, 0.5243, 0.1558, 0.835, 0.04263, 0.8659, 0.02983, 0.8706, 0.06769, 0.8348, 0.08311, 0.8659, 0.02983, 0.8968, 0.01703, 0.9063, 0.05227, 0.8706, 0.06769, 0.9834, 0.1713, 0.9334, 0.1768, 0.9425, 0.1347, 0.997, 0.1251, 0.9334, 0.1768, 0.8834, 0.1824, 0.888, 0.1443, 0.9425, 0.1347, 0.9642, 0.2578, 0.9207, 0.2567, 0.9334, 0.1768, 0.9834, 0.1713, 0.9207, 0.2567, 0.8772, 0.2556, 0.8834, 0.1824, 0.9334, 0.1768, 0.08568, 0.9042, 0.1174, 0.8665, 0.2053, 0.9419, 0.1915, 0.9931, 0.1174, 0.8665, 0.149, 0.8287, 0.219, 0.8908, 0.2053, 0.9419, 0.3594, 0.7882, 0.3871, 0.8294, 0.3086, 0.8953, 0.2991, 0.8463, 0.3871, 0.8294, 0.4148, 0.8707, 0.3181, 0.9443, 0.3086, 0.8953, 0.3275, 0.9933, 0.1915, 0.9931, 0.2053, 0.9419, 0.3181, 0.9443, 0.3181, 0.9443, 0.2053, 0.9419, 0.219, 0.8908, 0.3086, 0.8953, 0.009006, 0.6595, 0.05046, 0.6528, 0.1174, 0.8665, 0.08568, 0.9042, 0.05046, 0.6528, 0.09191, 0.646, 0.149, 0.8287, 0.1174, 0.8665, 0.4127, 0.66, 0.4553, 0.6834, 0.3871, 0.8294, 0.3594, 0.7882, 0.4553, 0.6834, 0.4978, 0.7068, 0.4148, 0.8707, 0.3871, 0.8294, 0.03918, 0.3766, 0.07806, 0.3948, 0.05046, 0.6528, 0.009006, 0.6595, 0.07806, 0.3948, 0.1169, 0.4129, 0.09191, 0.646, 0.05046, 0.6528, 0.2176, 0.3002, 0.1558, 0.4311, 0.1169, 0.4129, 0.1746, 0.2761, 0.1746, 0.2761, 0.1169, 0.4129, 0.07806, 0.3948, 0.1315, 0.2521, 0.5591, 0.2695, 0.5526, 0.4363, 0.5064, 0.4438, 0.5006, 0.2779, 0.5006, 0.2779, 0.5064, 0.4438, 0.4603, 0.4513, 0.4421, 0.2864, 0.4142, 0.4588, 0.4603, 0.4513, 0.4553, 0.6834, 0.4127, 0.66, 0.4603, 0.4513, 0.5064, 0.4438, 0.4978, 0.7068, 0.4553, 0.6834])
me_cube_001.materials.append(mat_material_000)
me_cube_001.use_remesh_preserve_volume = False
me_cube_001.use_remesh_preserve_attributes = False
me_cube_001.use_mirror_vertex_groups = False
me_cube_001.update()

# ---- objects
ob_cube = bpy.data.objects.new('Cube', me_cube)
ob_camera = bpy.data.objects.new('Camera', cam_camera)
ob_camera_001 = bpy.data.objects.new('Camera.001', cam_camera_001)
ob_cube_001 = bpy.data.objects.new('Cube.001', me_cube_001)

# ---- transforms, parenting, visibility, modifiers, constraints
ob_cube.location = (0.1, 0.0, 0.0)
ob_cube.rotation_euler = (0.0, -0.0, 3.142)
ob_cube.scale = (-1.0, 1.0, 1.0)
ob_cube.lock_rotations_4d = False
ob_cube.empty_display_type = 'ARROWS'
ob_cube.lineart.crease_threshold = 0.0
ob_camera.location = (7.481, -6.508, 5.344)
ob_camera.rotation_euler = (1.109, 0.0, 0.8149)
ob_camera.lock_rotations_4d = False
ob_camera.empty_display_type = 'ARROWS'
ob_camera.color = (0.0, 0.0, 0.0, 0.0)
ob_camera.display_type = 'WIRE'
ob_camera.lineart.crease_threshold = 0.0
ob_camera_001.location = (7.481, -6.508, 5.344)
ob_camera_001.rotation_euler = (1.109, 0.0, 0.8149)
ob_camera_001.lock_rotations_4d = False
ob_camera_001.empty_display_type = 'ARROWS'
ob_camera_001.color = (0.0, 0.0, 0.0, 0.0)
ob_camera_001.display_type = 'WIRE'
ob_camera_001.lineart.crease_threshold = 0.0
ob_cube_001.location = (0.1, 0.0, 0.0)
ob_cube_001.rotation_euler = (0.0, -0.0, 3.142)
ob_cube_001.scale = (-1.0, 1.0, 1.0)
ob_cube_001.lock_rotations_4d = False
ob_cube_001.empty_display_type = 'ARROWS'
ob_cube_001.lineart.crease_threshold = 0.0

# ---- collection membership
col_collection_1.objects.link(ob_cube)
col_collection_1.objects.link(ob_camera)
col_collection_1.objects.link(ob_camera_001)
col_collection_1.objects.link(ob_cube_001)

# ---- scene / render settings (as saved in the file)
scene.camera = ob_camera
scene.frame_start = 1; scene.frame_end = 250; scene.frame_set(1)
scene.render.engine = 'BLENDER_EEVEE_NEXT'
scene.render.resolution_percentage = 50
scene.render.dither_intensity = 0.0
scene.cycles.use_denoising = False
scene.cycles.samples = 128
scene.cycles.sampling_pattern = 'TABULATED_SOBOL'
scene.cycles.light_sampling_threshold = 0.0
scene.cycles.use_adaptive_sampling = False
scene.cycles.use_light_tree = False
scene.cycles.blur_glossy = 0.0
scene.cycles.sample_clamp_indirect = 0.0
scene.view_settings.view_transform = 'Standard'
bpy.context.view_layer.update()
